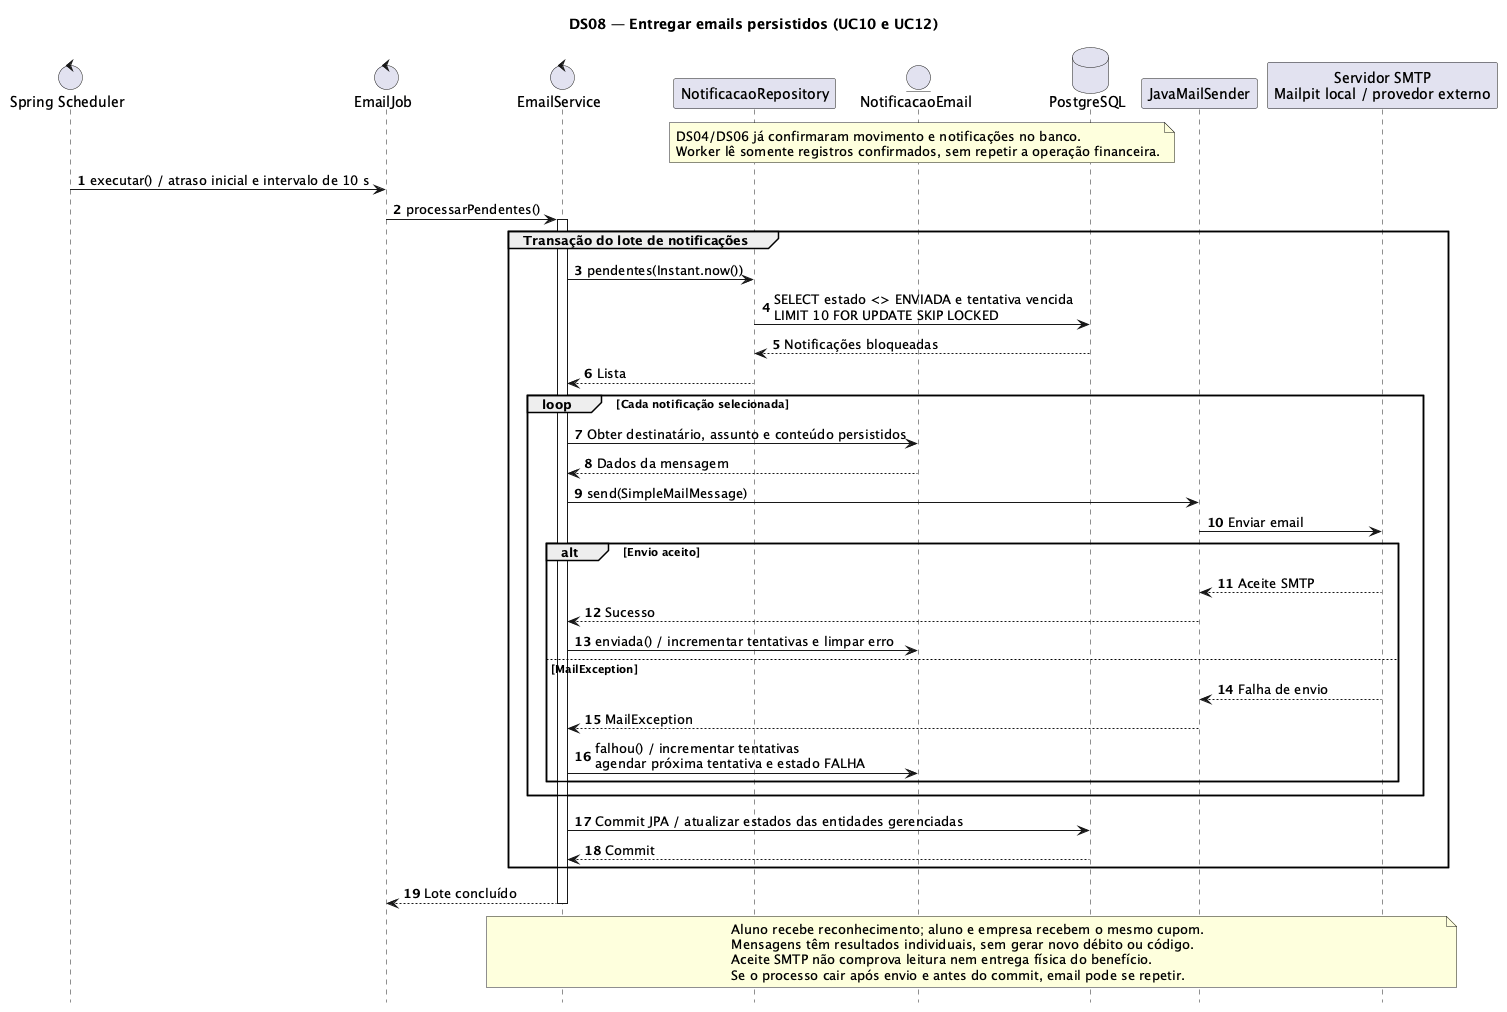

The diagram above was rendered by PlantUML. Its source (embedded in the PNG):
@startuml
title DS08 — Entregar emails persistidos (UC10 e UC12)
hide footbox
autonumber
control "Spring Scheduler" as scheduler
control EmailJob as job
control EmailService as service
participant NotificacaoRepository as repo
entity NotificacaoEmail as notificacao
database PostgreSQL as db
participant "JavaMailSender" as mail
participant "Servidor SMTP\nMailpit local / provedor externo" as smtp
note over repo, db
DS04/DS06 já confirmaram movimento e notificações no banco.
Worker lê somente registros confirmados, sem repetir a operação financeira.
end note
scheduler -> job : executar() / atraso inicial e intervalo de 10 s
job -> service : processarPendentes()
activate service
group Transação do lote de notificações
  service -> repo : pendentes(Instant.now())
  repo -> db : SELECT estado <> ENVIADA e tentativa vencida\nLIMIT 10 FOR UPDATE SKIP LOCKED
  db --> repo : Notificações bloqueadas
  repo --> service : Lista
  loop Cada notificação selecionada
    service -> notificacao : Obter destinatário, assunto e conteúdo persistidos
    notificacao --> service : Dados da mensagem
    service -> mail : send(SimpleMailMessage)
    mail -> smtp : Enviar email
    alt Envio aceito
      smtp --> mail : Aceite SMTP
      mail --> service : Sucesso
      service -> notificacao : enviada() / incrementar tentativas e limpar erro
    else MailException
      smtp --> mail : Falha de envio
      mail --> service : MailException
      service -> notificacao : falhou() / incrementar tentativas\nagendar próxima tentativa e estado FALHA
    end
  end
  service -> db : Commit JPA / atualizar estados das entidades gerenciadas
  db --> service : Commit
end
service --> job : Lote concluído
deactivate service
note over service, smtp
Aluno recebe reconhecimento; aluno e empresa recebem o mesmo cupom.
Mensagens têm resultados individuais, sem gerar novo débito ou código.
Aceite SMTP não comprova leitura nem entrega física do benefício.
Se o processo cair após envio e antes do commit, email pode se repetir.
end note
@enduml